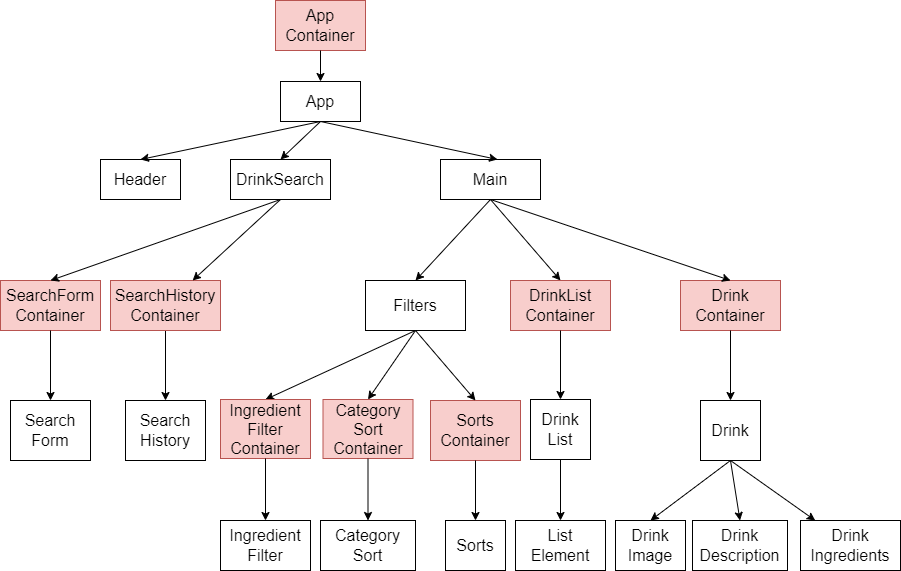

The diagram above was exported from draw.io. Its source (the exported page's mxGraphModel, read from the mxfile embedded in the PNG):
<mxGraphModel dx="1422" dy="762" grid="1" gridSize="10" guides="1" tooltips="1" connect="1" arrows="1" fold="1" page="1" pageScale="1" pageWidth="827" pageHeight="1169" math="0" shadow="0">
  <root>
    <mxCell id="0" />
    <mxCell id="1" parent="0" />
    <mxCell id="a6gXh9aI7tIyIsBTncH9-1" value="&lt;span style=&quot;font-size: 16px&quot;&gt;SearchForm&lt;/span&gt;&lt;span style=&quot;font-size: 16px&quot;&gt;&lt;br&gt;Container&lt;br&gt;&lt;/span&gt;" style="rounded=0;whiteSpace=wrap;html=1;fillColor=#f8cecc;strokeColor=#b85450;" parent="1" vertex="1">
      <mxGeometry x="40" y="320" width="100" height="50" as="geometry" />
    </mxCell>
    <mxCell id="IUnw917HqVj6_s64qMgs-1" value="&lt;font style=&quot;font-size: 16px&quot;&gt;App&lt;/font&gt;" style="rounded=0;whiteSpace=wrap;html=1;" parent="1" vertex="1">
      <mxGeometry x="320" y="121" width="80" height="40" as="geometry" />
    </mxCell>
    <mxCell id="IUnw917HqVj6_s64qMgs-2" value="&lt;font style=&quot;font-size: 16px&quot;&gt;Header&lt;/font&gt;" style="rounded=0;whiteSpace=wrap;html=1;" parent="1" vertex="1">
      <mxGeometry x="140" y="199" width="80" height="40" as="geometry" />
    </mxCell>
    <mxCell id="IUnw917HqVj6_s64qMgs-3" value="&lt;font style=&quot;font-size: 16px&quot;&gt;DrinkSearch&lt;/font&gt;" style="rounded=0;whiteSpace=wrap;html=1;" parent="1" vertex="1">
      <mxGeometry x="270" y="199" width="100" height="40" as="geometry" />
    </mxCell>
    <mxCell id="IUnw917HqVj6_s64qMgs-4" value="&lt;font style=&quot;font-size: 16px&quot;&gt;Drink&lt;br&gt;List&lt;/font&gt;" style="rounded=0;whiteSpace=wrap;html=1;" parent="1" vertex="1">
      <mxGeometry x="570" y="439" width="60" height="60" as="geometry" />
    </mxCell>
    <mxCell id="IUnw917HqVj6_s64qMgs-5" value="&lt;font style=&quot;font-size: 16px&quot;&gt;Drink&lt;br&gt;Ingredients&lt;/font&gt;" style="rounded=0;whiteSpace=wrap;html=1;" parent="1" vertex="1">
      <mxGeometry x="840" y="560" width="100" height="50" as="geometry" />
    </mxCell>
    <mxCell id="IUnw917HqVj6_s64qMgs-6" value="&lt;font style=&quot;font-size: 16px&quot;&gt;Ingredient&lt;br&gt;Filter&lt;/font&gt;" style="rounded=0;whiteSpace=wrap;html=1;" parent="1" vertex="1">
      <mxGeometry x="260" y="560" width="90" height="50" as="geometry" />
    </mxCell>
    <mxCell id="IUnw917HqVj6_s64qMgs-7" value="&lt;font style=&quot;font-size: 16px&quot;&gt;Drink&lt;br&gt;Description&lt;/font&gt;" style="rounded=0;whiteSpace=wrap;html=1;" parent="1" vertex="1">
      <mxGeometry x="732" y="560" width="95" height="50" as="geometry" />
    </mxCell>
    <mxCell id="IUnw917HqVj6_s64qMgs-8" value="&lt;font style=&quot;font-size: 16px&quot;&gt;Category&lt;br&gt;Sort&lt;/font&gt;" style="rounded=0;whiteSpace=wrap;html=1;" parent="1" vertex="1">
      <mxGeometry x="360" y="560" width="95" height="50" as="geometry" />
    </mxCell>
    <mxCell id="IUnw917HqVj6_s64qMgs-9" value="&lt;font style=&quot;font-size: 16px&quot;&gt;Main&lt;/font&gt;" style="rounded=0;whiteSpace=wrap;html=1;" parent="1" vertex="1">
      <mxGeometry x="480" y="199" width="100" height="40" as="geometry" />
    </mxCell>
    <mxCell id="IUnw917HqVj6_s64qMgs-13" value="" style="endArrow=classic;html=1;rounded=0;fontSize=16;exitX=0.5;exitY=1;exitDx=0;exitDy=0;entryX=0.5;entryY=0;entryDx=0;entryDy=0;" parent="1" source="IUnw917HqVj6_s64qMgs-1" target="IUnw917HqVj6_s64qMgs-2" edge="1">
      <mxGeometry width="50" height="50" relative="1" as="geometry">
        <mxPoint x="324" y="406" as="sourcePoint" />
        <mxPoint x="374" y="356" as="targetPoint" />
      </mxGeometry>
    </mxCell>
    <mxCell id="IUnw917HqVj6_s64qMgs-14" value="" style="endArrow=classic;html=1;rounded=0;fontSize=16;exitX=0.5;exitY=1;exitDx=0;exitDy=0;entryX=0.5;entryY=0;entryDx=0;entryDy=0;" parent="1" source="IUnw917HqVj6_s64qMgs-1" target="IUnw917HqVj6_s64qMgs-3" edge="1">
      <mxGeometry width="50" height="50" relative="1" as="geometry">
        <mxPoint x="334" y="416" as="sourcePoint" />
        <mxPoint x="370" y="221" as="targetPoint" />
      </mxGeometry>
    </mxCell>
    <mxCell id="IUnw917HqVj6_s64qMgs-15" value="" style="endArrow=classic;html=1;rounded=0;fontSize=16;exitX=0.5;exitY=1;exitDx=0;exitDy=0;entryX=0.57;entryY=0;entryDx=0;entryDy=0;entryPerimeter=0;" parent="1" source="IUnw917HqVj6_s64qMgs-1" target="IUnw917HqVj6_s64qMgs-9" edge="1">
      <mxGeometry width="50" height="50" relative="1" as="geometry">
        <mxPoint x="344" y="426" as="sourcePoint" />
        <mxPoint x="394" y="376" as="targetPoint" />
      </mxGeometry>
    </mxCell>
    <mxCell id="IUnw917HqVj6_s64qMgs-16" value="" style="endArrow=classic;html=1;rounded=0;fontSize=16;entryX=0.5;entryY=0;entryDx=0;entryDy=0;exitX=0.5;exitY=1;exitDx=0;exitDy=0;" parent="1" source="a6gXh9aI7tIyIsBTncH9-1" target="IUnw917HqVj6_s64qMgs-17" edge="1">
      <mxGeometry width="50" height="50" relative="1" as="geometry">
        <mxPoint x="200" y="460" as="sourcePoint" />
        <mxPoint x="130" y="520" as="targetPoint" />
      </mxGeometry>
    </mxCell>
    <mxCell id="IUnw917HqVj6_s64qMgs-17" value="&lt;font style=&quot;font-size: 16px&quot;&gt;Search&lt;br&gt;Form&lt;/font&gt;" style="rounded=0;whiteSpace=wrap;html=1;" parent="1" vertex="1">
      <mxGeometry x="50" y="440" width="80" height="60" as="geometry" />
    </mxCell>
    <mxCell id="IUnw917HqVj6_s64qMgs-18" value="&lt;font style=&quot;font-size: 16px&quot;&gt;Search&lt;br&gt;History&lt;/font&gt;" style="rounded=0;whiteSpace=wrap;html=1;" parent="1" vertex="1">
      <mxGeometry x="165" y="440" width="80" height="60" as="geometry" />
    </mxCell>
    <mxCell id="IUnw917HqVj6_s64qMgs-19" value="" style="endArrow=classic;html=1;rounded=0;fontSize=16;exitX=0.5;exitY=1;exitDx=0;exitDy=0;entryX=0.5;entryY=0;entryDx=0;entryDy=0;" parent="1" source="a6gXh9aI7tIyIsBTncH9-5" target="IUnw917HqVj6_s64qMgs-18" edge="1">
      <mxGeometry width="50" height="50" relative="1" as="geometry">
        <mxPoint x="360" y="440" as="sourcePoint" />
        <mxPoint x="404" y="610" as="targetPoint" />
      </mxGeometry>
    </mxCell>
    <mxCell id="IUnw917HqVj6_s64qMgs-21" value="" style="endArrow=classic;html=1;rounded=0;fontSize=16;exitX=0.5;exitY=1;exitDx=0;exitDy=0;entryX=0.5;entryY=0;entryDx=0;entryDy=0;" parent="1" source="IUnw917HqVj6_s64qMgs-22" target="rqH8rDfs7iUbar_ft5Ye-1" edge="1">
      <mxGeometry width="50" height="50" relative="1" as="geometry">
        <mxPoint x="455" y="322" as="sourcePoint" />
        <mxPoint x="424" y="632" as="targetPoint" />
      </mxGeometry>
    </mxCell>
    <mxCell id="IUnw917HqVj6_s64qMgs-22" value="&lt;font style=&quot;font-size: 16px&quot;&gt;Filters&lt;/font&gt;" style="rounded=0;whiteSpace=wrap;html=1;" parent="1" vertex="1">
      <mxGeometry x="405" y="320" width="100" height="50" as="geometry" />
    </mxCell>
    <mxCell id="IUnw917HqVj6_s64qMgs-23" value="" style="endArrow=classic;html=1;rounded=0;fontSize=16;exitX=0.5;exitY=1;exitDx=0;exitDy=0;entryX=0.5;entryY=0;entryDx=0;entryDy=0;" parent="1" source="IUnw917HqVj6_s64qMgs-9" target="IUnw917HqVj6_s64qMgs-22" edge="1">
      <mxGeometry width="50" height="50" relative="1" as="geometry">
        <mxPoint x="520" y="440" as="sourcePoint" />
        <mxPoint x="424" y="630" as="targetPoint" />
      </mxGeometry>
    </mxCell>
    <mxCell id="IUnw917HqVj6_s64qMgs-24" value="" style="endArrow=classic;html=1;rounded=0;fontSize=16;entryX=0.5;entryY=0;entryDx=0;entryDy=0;exitX=0.5;exitY=1;exitDx=0;exitDy=0;" parent="1" source="IUnw917HqVj6_s64qMgs-22" target="rqH8rDfs7iUbar_ft5Ye-2" edge="1">
      <mxGeometry width="50" height="50" relative="1" as="geometry">
        <mxPoint x="410" y="439" as="sourcePoint" />
        <mxPoint x="450" y="652" as="targetPoint" />
      </mxGeometry>
    </mxCell>
    <mxCell id="IUnw917HqVj6_s64qMgs-28" value="" style="endArrow=classic;html=1;rounded=0;fontSize=16;exitX=0.5;exitY=1;exitDx=0;exitDy=0;entryX=0.5;entryY=0;entryDx=0;entryDy=0;" parent="1" source="IUnw917HqVj6_s64qMgs-9" target="a6gXh9aI7tIyIsBTncH9-10" edge="1">
      <mxGeometry width="50" height="50" relative="1" as="geometry">
        <mxPoint x="730" y="439" as="sourcePoint" />
        <mxPoint x="460" y="660" as="targetPoint" />
      </mxGeometry>
    </mxCell>
    <mxCell id="IUnw917HqVj6_s64qMgs-35" value="&lt;font style=&quot;font-size: 16px&quot;&gt;List&lt;br&gt;Element&lt;/font&gt;" style="rounded=0;whiteSpace=wrap;html=1;" parent="1" vertex="1">
      <mxGeometry x="555" y="560" width="90" height="50" as="geometry" />
    </mxCell>
    <mxCell id="IUnw917HqVj6_s64qMgs-36" value="" style="endArrow=classic;html=1;rounded=0;fontSize=16;exitX=0.5;exitY=1;exitDx=0;exitDy=0;entryX=0.5;entryY=0;entryDx=0;entryDy=0;" parent="1" source="IUnw917HqVj6_s64qMgs-4" target="IUnw917HqVj6_s64qMgs-35" edge="1">
      <mxGeometry width="50" height="50" relative="1" as="geometry">
        <mxPoint x="932" y="690" as="sourcePoint" />
        <mxPoint x="742" y="770" as="targetPoint" />
      </mxGeometry>
    </mxCell>
    <mxCell id="a6gXh9aI7tIyIsBTncH9-4" value="" style="endArrow=classic;html=1;rounded=0;fontSize=16;exitX=0.5;exitY=1;exitDx=0;exitDy=0;entryX=0.5;entryY=0;entryDx=0;entryDy=0;" parent="1" source="IUnw917HqVj6_s64qMgs-3" target="a6gXh9aI7tIyIsBTncH9-1" edge="1">
      <mxGeometry width="50" height="50" relative="1" as="geometry">
        <mxPoint x="210" y="470" as="sourcePoint" />
        <mxPoint x="250" y="350" as="targetPoint" />
      </mxGeometry>
    </mxCell>
    <mxCell id="a6gXh9aI7tIyIsBTncH9-5" value="&lt;span style=&quot;font-size: 16px&quot;&gt;SearchHistory&lt;/span&gt;&lt;span style=&quot;font-size: 16px&quot;&gt;&lt;br&gt;Container&lt;br&gt;&lt;/span&gt;" style="rounded=0;whiteSpace=wrap;html=1;fillColor=#f8cecc;strokeColor=#b85450;" parent="1" vertex="1">
      <mxGeometry x="150" y="320" width="110" height="50" as="geometry" />
    </mxCell>
    <mxCell id="a6gXh9aI7tIyIsBTncH9-6" value="" style="endArrow=classic;html=1;rounded=0;fontSize=16;exitX=0.5;exitY=1;exitDx=0;exitDy=0;" parent="1" source="IUnw917HqVj6_s64qMgs-3" target="a6gXh9aI7tIyIsBTncH9-5" edge="1">
      <mxGeometry width="50" height="50" relative="1" as="geometry">
        <mxPoint x="340" y="320" as="sourcePoint" />
        <mxPoint x="191" y="370" as="targetPoint" />
      </mxGeometry>
    </mxCell>
    <mxCell id="a6gXh9aI7tIyIsBTncH9-10" value="&lt;span style=&quot;font-size: 16px&quot;&gt;DrinkList&lt;/span&gt;&lt;span style=&quot;font-size: 16px&quot;&gt;&lt;br&gt;Container&lt;br&gt;&lt;/span&gt;" style="rounded=0;whiteSpace=wrap;html=1;fillColor=#f8cecc;strokeColor=#b85450;" parent="1" vertex="1">
      <mxGeometry x="550" y="320" width="100" height="50" as="geometry" />
    </mxCell>
    <mxCell id="a6gXh9aI7tIyIsBTncH9-12" value="" style="endArrow=classic;html=1;rounded=0;fontSize=16;exitX=0.5;exitY=1;exitDx=0;exitDy=0;entryX=0.5;entryY=0;entryDx=0;entryDy=0;" parent="1" source="a6gXh9aI7tIyIsBTncH9-10" target="IUnw917HqVj6_s64qMgs-4" edge="1">
      <mxGeometry width="50" height="50" relative="1" as="geometry">
        <mxPoint x="622" y="540" as="sourcePoint" />
        <mxPoint x="458" y="790" as="targetPoint" />
      </mxGeometry>
    </mxCell>
    <mxCell id="a6gXh9aI7tIyIsBTncH9-14" value="&lt;span style=&quot;font-size: 16px&quot;&gt;App&lt;/span&gt;&lt;span style=&quot;font-size: 16px&quot;&gt;&lt;br&gt;Container&lt;br&gt;&lt;/span&gt;" style="rounded=0;whiteSpace=wrap;html=1;fillColor=#f8cecc;strokeColor=#b85450;" parent="1" vertex="1">
      <mxGeometry x="315" y="40" width="90" height="50" as="geometry" />
    </mxCell>
    <mxCell id="a6gXh9aI7tIyIsBTncH9-15" value="" style="endArrow=classic;html=1;rounded=0;fontSize=16;exitX=0.5;exitY=1;exitDx=0;exitDy=0;entryX=0.5;entryY=0;entryDx=0;entryDy=0;" parent="1" source="a6gXh9aI7tIyIsBTncH9-14" target="IUnw917HqVj6_s64qMgs-1" edge="1">
      <mxGeometry width="50" height="50" relative="1" as="geometry">
        <mxPoint x="370" y="171" as="sourcePoint" />
        <mxPoint x="380" y="251" as="targetPoint" />
      </mxGeometry>
    </mxCell>
    <mxCell id="a6gXh9aI7tIyIsBTncH9-17" value="" style="endArrow=classic;html=1;rounded=0;fontSize=16;entryX=0.5;entryY=0;entryDx=0;entryDy=0;exitX=0.5;exitY=1;exitDx=0;exitDy=0;" parent="1" source="0Gi6N03ADsgenGmfWDgW-7" target="IUnw917HqVj6_s64qMgs-7" edge="1">
      <mxGeometry width="50" height="50" relative="1" as="geometry">
        <mxPoint x="875" y="541" as="sourcePoint" />
        <mxPoint x="623" y="852" as="targetPoint" />
      </mxGeometry>
    </mxCell>
    <mxCell id="a6gXh9aI7tIyIsBTncH9-19" value="" style="endArrow=classic;html=1;rounded=0;fontSize=16;exitX=0.5;exitY=1;exitDx=0;exitDy=0;" parent="1" source="0Gi6N03ADsgenGmfWDgW-7" target="IUnw917HqVj6_s64qMgs-5" edge="1">
      <mxGeometry width="50" height="50" relative="1" as="geometry">
        <mxPoint x="930" y="420" as="sourcePoint" />
        <mxPoint x="863" y="652" as="targetPoint" />
      </mxGeometry>
    </mxCell>
    <mxCell id="rqH8rDfs7iUbar_ft5Ye-1" value="&lt;span style=&quot;font-size: 16px&quot;&gt;Ingredient&lt;br&gt;Filter&lt;/span&gt;&lt;span style=&quot;font-size: 16px&quot;&gt;&lt;br&gt;Container&lt;br&gt;&lt;/span&gt;" style="rounded=0;whiteSpace=wrap;html=1;fillColor=#f8cecc;strokeColor=#b85450;" parent="1" vertex="1">
      <mxGeometry x="260" y="439" width="90" height="59" as="geometry" />
    </mxCell>
    <mxCell id="rqH8rDfs7iUbar_ft5Ye-2" value="&lt;span style=&quot;font-size: 16px&quot;&gt;Category&lt;br&gt;Sort&lt;/span&gt;&lt;span style=&quot;font-size: 16px&quot;&gt;&lt;br&gt;Container&lt;br&gt;&lt;/span&gt;" style="rounded=0;whiteSpace=wrap;html=1;fillColor=#f8cecc;strokeColor=#b85450;" parent="1" vertex="1">
      <mxGeometry x="362.5" y="439" width="90" height="59" as="geometry" />
    </mxCell>
    <mxCell id="rqH8rDfs7iUbar_ft5Ye-3" value="" style="endArrow=classic;html=1;rounded=0;fontSize=16;exitX=0.5;exitY=1;exitDx=0;exitDy=0;entryX=0.5;entryY=0;entryDx=0;entryDy=0;" parent="1" source="rqH8rDfs7iUbar_ft5Ye-2" target="IUnw917HqVj6_s64qMgs-8" edge="1">
      <mxGeometry width="50" height="50" relative="1" as="geometry">
        <mxPoint x="380" y="414" as="sourcePoint" />
        <mxPoint x="500" y="493" as="targetPoint" />
      </mxGeometry>
    </mxCell>
    <mxCell id="rqH8rDfs7iUbar_ft5Ye-4" value="" style="endArrow=classic;html=1;rounded=0;fontSize=16;exitX=0.5;exitY=1;exitDx=0;exitDy=0;" parent="1" source="rqH8rDfs7iUbar_ft5Ye-1" target="IUnw917HqVj6_s64qMgs-6" edge="1">
      <mxGeometry width="50" height="50" relative="1" as="geometry">
        <mxPoint x="390" y="424" as="sourcePoint" />
        <mxPoint x="510" y="503" as="targetPoint" />
      </mxGeometry>
    </mxCell>
    <mxCell id="ZevtGXA4MKiBWmP_rZW9-1" value="&lt;font style=&quot;font-size: 16px&quot;&gt;Sorts&lt;/font&gt;" style="rounded=0;whiteSpace=wrap;html=1;" parent="1" vertex="1">
      <mxGeometry x="485" y="560" width="60" height="50" as="geometry" />
    </mxCell>
    <mxCell id="ZevtGXA4MKiBWmP_rZW9-3" value="&lt;span style=&quot;font-size: 16px&quot;&gt;Sorts&lt;/span&gt;&lt;span style=&quot;font-size: 16px&quot;&gt;&lt;br&gt;Container&lt;br&gt;&lt;/span&gt;" style="rounded=0;whiteSpace=wrap;html=1;fillColor=#f8cecc;strokeColor=#b85450;" parent="1" vertex="1">
      <mxGeometry x="470" y="440" width="90" height="60" as="geometry" />
    </mxCell>
    <mxCell id="ZevtGXA4MKiBWmP_rZW9-4" value="" style="endArrow=classic;html=1;rounded=0;fontSize=16;entryX=0.5;entryY=0;entryDx=0;entryDy=0;exitX=0.5;exitY=1;exitDx=0;exitDy=0;" parent="1" source="IUnw917HqVj6_s64qMgs-22" target="ZevtGXA4MKiBWmP_rZW9-3" edge="1">
      <mxGeometry width="50" height="50" relative="1" as="geometry">
        <mxPoint x="455" y="322" as="sourcePoint" />
        <mxPoint x="565" y="401" as="targetPoint" />
      </mxGeometry>
    </mxCell>
    <mxCell id="ZevtGXA4MKiBWmP_rZW9-5" value="" style="endArrow=classic;html=1;rounded=0;fontSize=16;entryX=0.5;entryY=0;entryDx=0;entryDy=0;exitX=0.5;exitY=1;exitDx=0;exitDy=0;" parent="1" source="ZevtGXA4MKiBWmP_rZW9-3" target="ZevtGXA4MKiBWmP_rZW9-1" edge="1">
      <mxGeometry width="50" height="50" relative="1" as="geometry">
        <mxPoint x="565" y="543" as="sourcePoint" />
        <mxPoint x="575" y="493" as="targetPoint" />
      </mxGeometry>
    </mxCell>
    <mxCell id="0Gi6N03ADsgenGmfWDgW-3" value="&lt;font style=&quot;font-size: 16px&quot;&gt;Drink&lt;br&gt;Image&lt;/font&gt;" style="rounded=0;whiteSpace=wrap;html=1;" vertex="1" parent="1">
      <mxGeometry x="655" y="560" width="70" height="50" as="geometry" />
    </mxCell>
    <mxCell id="0Gi6N03ADsgenGmfWDgW-6" value="" style="endArrow=classic;html=1;rounded=0;fontSize=16;exitX=0.5;exitY=1;exitDx=0;exitDy=0;entryX=0.5;entryY=0;entryDx=0;entryDy=0;" edge="1" parent="1" source="0Gi6N03ADsgenGmfWDgW-7" target="0Gi6N03ADsgenGmfWDgW-3">
      <mxGeometry width="50" height="50" relative="1" as="geometry">
        <mxPoint x="757.5" y="541" as="sourcePoint" />
        <mxPoint x="670" y="613" as="targetPoint" />
      </mxGeometry>
    </mxCell>
    <mxCell id="0Gi6N03ADsgenGmfWDgW-7" value="&lt;font style=&quot;font-size: 16px&quot;&gt;Drink&lt;/font&gt;" style="rounded=0;whiteSpace=wrap;html=1;" vertex="1" parent="1">
      <mxGeometry x="740" y="440" width="60" height="60" as="geometry" />
    </mxCell>
    <mxCell id="0Gi6N03ADsgenGmfWDgW-8" value="&lt;span style=&quot;font-size: 16px&quot;&gt;Drink&lt;br&gt;Container&lt;br&gt;&lt;/span&gt;" style="rounded=0;whiteSpace=wrap;html=1;fillColor=#f8cecc;strokeColor=#b85450;" vertex="1" parent="1">
      <mxGeometry x="720" y="320" width="100" height="50" as="geometry" />
    </mxCell>
    <mxCell id="0Gi6N03ADsgenGmfWDgW-9" value="" style="endArrow=classic;html=1;rounded=0;fontSize=16;exitX=0.5;exitY=1;exitDx=0;exitDy=0;entryX=0.5;entryY=0;entryDx=0;entryDy=0;" edge="1" parent="1" source="IUnw917HqVj6_s64qMgs-9" target="0Gi6N03ADsgenGmfWDgW-8">
      <mxGeometry width="50" height="50" relative="1" as="geometry">
        <mxPoint x="370" y="171" as="sourcePoint" />
        <mxPoint x="547" y="249" as="targetPoint" />
      </mxGeometry>
    </mxCell>
    <mxCell id="0Gi6N03ADsgenGmfWDgW-10" value="" style="endArrow=classic;html=1;rounded=0;fontSize=16;exitX=0.5;exitY=1;exitDx=0;exitDy=0;entryX=0.5;entryY=0;entryDx=0;entryDy=0;" edge="1" parent="1" source="0Gi6N03ADsgenGmfWDgW-8" target="0Gi6N03ADsgenGmfWDgW-7">
      <mxGeometry width="50" height="50" relative="1" as="geometry">
        <mxPoint x="540" y="289" as="sourcePoint" />
        <mxPoint x="940" y="220" as="targetPoint" />
      </mxGeometry>
    </mxCell>
  </root>
</mxGraphModel>